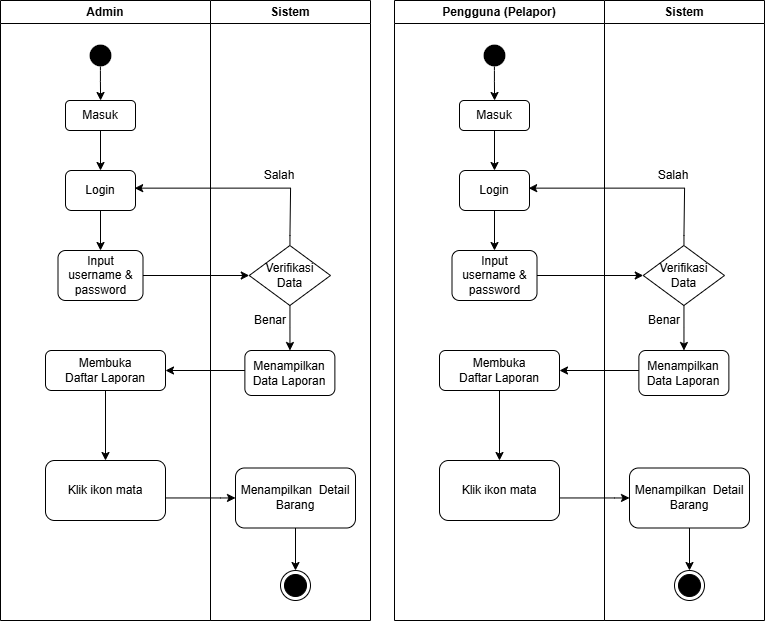

The diagram above was exported from draw.io. Its source (the exported page's mxGraphModel, read from the mxfile embedded in the PNG):
<mxGraphModel dx="-138" dy="969" grid="1" gridSize="10" guides="1" tooltips="1" connect="1" arrows="1" fold="1" page="1" pageScale="1" pageWidth="850" pageHeight="1100" math="0" shadow="0">
  <root>
    <mxCell id="jMRrNelNbj13rzAAtMvi-0" />
    <mxCell id="jMRrNelNbj13rzAAtMvi-1" parent="jMRrNelNbj13rzAAtMvi-0" />
    <mxCell id="PzVRn7BCB8v3VBESEkrA-0" parent="jMRrNelNbj13rzAAtMvi-1" style="swimlane;whiteSpace=wrap;html=1;" value="Admin" vertex="1">
      <mxGeometry height="620" width="210" x="881" y="120" as="geometry" />
    </mxCell>
    <mxCell id="PzVRn7BCB8v3VBESEkrA-1" edge="1" parent="PzVRn7BCB8v3VBESEkrA-0" style="edgeStyle=orthogonalEdgeStyle;rounded=0;orthogonalLoop=1;jettySize=auto;html=1;" target="PzVRn7BCB8v3VBESEkrA-4" value="">
      <mxGeometry relative="1" as="geometry">
        <mxPoint x="99.89" y="60" as="sourcePoint" />
        <mxPoint x="100" y="90" as="targetPoint" />
      </mxGeometry>
    </mxCell>
    <mxCell id="PzVRn7BCB8v3VBESEkrA-2" parent="PzVRn7BCB8v3VBESEkrA-0" style="ellipse;html=1;shape=endState;fillColor=#000000;strokeColor=light-dark(#ffffff, #ff9090);strokeWidth=0;" value="" vertex="1">
      <mxGeometry height="30" width="30" x="85" y="40" as="geometry" />
    </mxCell>
    <mxCell id="PzVRn7BCB8v3VBESEkrA-3" edge="1" parent="PzVRn7BCB8v3VBESEkrA-0" source="PzVRn7BCB8v3VBESEkrA-4" style="edgeStyle=orthogonalEdgeStyle;rounded=0;orthogonalLoop=1;jettySize=auto;html=1;" target="PzVRn7BCB8v3VBESEkrA-6" value="">
      <mxGeometry relative="1" as="geometry">
        <mxPoint x="100" y="160" as="targetPoint" />
      </mxGeometry>
    </mxCell>
    <mxCell id="PzVRn7BCB8v3VBESEkrA-4" parent="PzVRn7BCB8v3VBESEkrA-0" style="rounded=1;whiteSpace=wrap;html=1;" value="Masuk" vertex="1">
      <mxGeometry height="30" width="70" x="65" y="100" as="geometry" />
    </mxCell>
    <mxCell id="PzVRn7BCB8v3VBESEkrA-5" edge="1" parent="PzVRn7BCB8v3VBESEkrA-0" source="PzVRn7BCB8v3VBESEkrA-6" style="edgeStyle=orthogonalEdgeStyle;rounded=0;orthogonalLoop=1;jettySize=auto;html=1;" target="PzVRn7BCB8v3VBESEkrA-7" value="">
      <mxGeometry relative="1" as="geometry" />
    </mxCell>
    <mxCell id="PzVRn7BCB8v3VBESEkrA-6" parent="PzVRn7BCB8v3VBESEkrA-0" style="rounded=1;whiteSpace=wrap;html=1;" value="Login" vertex="1">
      <mxGeometry height="40" width="70" x="65" y="170" as="geometry" />
    </mxCell>
    <mxCell id="PzVRn7BCB8v3VBESEkrA-7" parent="PzVRn7BCB8v3VBESEkrA-0" style="rounded=1;whiteSpace=wrap;html=1;" value="Input username &amp;amp; password" vertex="1">
      <mxGeometry height="50" width="85" x="57.5" y="250" as="geometry" />
    </mxCell>
    <mxCell id="PzVRn7BCB8v3VBESEkrA-8" parent="PzVRn7BCB8v3VBESEkrA-0" style="rounded=1;whiteSpace=wrap;html=1;" value="Membuka &lt;br&gt;Daftar Laporan" vertex="1">
      <mxGeometry height="40" width="120" x="45" y="350" as="geometry" />
    </mxCell>
    <mxCell id="PzVRn7BCB8v3VBESEkrA-9" edge="1" parent="PzVRn7BCB8v3VBESEkrA-0" source="PzVRn7BCB8v3VBESEkrA-8" style="edgeStyle=orthogonalEdgeStyle;rounded=0;orthogonalLoop=1;jettySize=auto;html=1;" target="PzVRn7BCB8v3VBESEkrA-10" value="">
      <mxGeometry relative="1" as="geometry" />
    </mxCell>
    <mxCell id="PzVRn7BCB8v3VBESEkrA-10" parent="PzVRn7BCB8v3VBESEkrA-0" style="whiteSpace=wrap;html=1;rounded=1;" value="Klik ikon mata" vertex="1">
      <mxGeometry height="60" width="120" x="45" y="460" as="geometry" />
    </mxCell>
    <mxCell id="PzVRn7BCB8v3VBESEkrA-11" parent="PzVRn7BCB8v3VBESEkrA-0" style="whiteSpace=wrap;html=1;rounded=1;" value="Menampilkan&amp;nbsp; Detail Barang" vertex="1">
      <mxGeometry height="60" width="120" x="235" y="467.5" as="geometry" />
    </mxCell>
    <mxCell id="PzVRn7BCB8v3VBESEkrA-12" edge="1" parent="PzVRn7BCB8v3VBESEkrA-0" source="PzVRn7BCB8v3VBESEkrA-10" style="edgeStyle=orthogonalEdgeStyle;rounded=0;orthogonalLoop=1;jettySize=auto;html=1;" target="PzVRn7BCB8v3VBESEkrA-11" value="">
      <mxGeometry relative="1" as="geometry">
        <Array as="points">
          <mxPoint x="220" y="497.5" />
          <mxPoint x="220" y="497.5" />
        </Array>
      </mxGeometry>
    </mxCell>
    <mxCell id="PzVRn7BCB8v3VBESEkrA-21" parent="jMRrNelNbj13rzAAtMvi-1" style="swimlane;whiteSpace=wrap;html=1;" value="Sistem" vertex="1">
      <mxGeometry height="620" width="160" x="1091" y="120" as="geometry" />
    </mxCell>
    <mxCell id="PzVRn7BCB8v3VBESEkrA-22" edge="1" parent="PzVRn7BCB8v3VBESEkrA-21" source="PzVRn7BCB8v3VBESEkrA-23" style="edgeStyle=orthogonalEdgeStyle;rounded=0;orthogonalLoop=1;jettySize=auto;html=1;" target="PzVRn7BCB8v3VBESEkrA-24">
      <mxGeometry relative="1" as="geometry" />
    </mxCell>
    <mxCell id="PzVRn7BCB8v3VBESEkrA-23" parent="PzVRn7BCB8v3VBESEkrA-21" style="rhombus;whiteSpace=wrap;html=1;" value="Verifikasi&lt;br&gt;Data" vertex="1">
      <mxGeometry height="60" width="81.25" x="38.75" y="245" as="geometry" />
    </mxCell>
    <mxCell id="PzVRn7BCB8v3VBESEkrA-24" parent="PzVRn7BCB8v3VBESEkrA-21" style="rounded=1;whiteSpace=wrap;html=1;" value="Menampilkan &lt;br&gt;Data Laporan" vertex="1">
      <mxGeometry height="45" width="90" x="34.38" y="350" as="geometry" />
    </mxCell>
    <mxCell id="PzVRn7BCB8v3VBESEkrA-25" parent="PzVRn7BCB8v3VBESEkrA-21" style="text;html=1;whiteSpace=wrap;strokeColor=none;fillColor=none;align=center;verticalAlign=middle;rounded=0;" value="Salah" vertex="1">
      <mxGeometry height="30" width="60" x="38.75" y="160" as="geometry" />
    </mxCell>
    <mxCell id="PzVRn7BCB8v3VBESEkrA-26" parent="PzVRn7BCB8v3VBESEkrA-21" style="text;html=1;whiteSpace=wrap;strokeColor=none;fillColor=none;align=center;verticalAlign=middle;rounded=0;" value="Benar" vertex="1">
      <mxGeometry height="30" width="60" x="30" y="305" as="geometry" />
    </mxCell>
    <mxCell id="PzVRn7BCB8v3VBESEkrA-20" parent="PzVRn7BCB8v3VBESEkrA-21" style="ellipse;html=1;shape=endState;fillColor=#000000;strokeColor=light-dark(#000000,#FF9090);" value="" vertex="1">
      <mxGeometry height="30" width="30" x="70" y="570" as="geometry" />
    </mxCell>
    <mxCell id="PzVRn7BCB8v3VBESEkrA-28" edge="1" parent="jMRrNelNbj13rzAAtMvi-1" source="PzVRn7BCB8v3VBESEkrA-7" style="edgeStyle=orthogonalEdgeStyle;rounded=0;orthogonalLoop=1;jettySize=auto;html=1;" target="PzVRn7BCB8v3VBESEkrA-23">
      <mxGeometry relative="1" as="geometry">
        <mxPoint x="1141" y="395" as="targetPoint" />
      </mxGeometry>
    </mxCell>
    <mxCell id="PzVRn7BCB8v3VBESEkrA-29" edge="1" parent="jMRrNelNbj13rzAAtMvi-1" source="PzVRn7BCB8v3VBESEkrA-24" style="edgeStyle=orthogonalEdgeStyle;rounded=0;orthogonalLoop=1;jettySize=auto;html=1;entryX=1;entryY=0.5;entryDx=0;entryDy=0;" target="PzVRn7BCB8v3VBESEkrA-8">
      <mxGeometry relative="1" as="geometry">
        <Array as="points">
          <mxPoint x="1131" y="490" />
          <mxPoint x="1131" y="490" />
        </Array>
      </mxGeometry>
    </mxCell>
    <mxCell id="PzVRn7BCB8v3VBESEkrA-30" edge="1" parent="jMRrNelNbj13rzAAtMvi-1" source="PzVRn7BCB8v3VBESEkrA-23" style="edgeStyle=orthogonalEdgeStyle;rounded=0;orthogonalLoop=1;jettySize=auto;html=1;entryX=0.988;entryY=0.441;entryDx=0;entryDy=0;entryPerimeter=0;exitX=0.501;exitY=-0.011;exitDx=0;exitDy=0;exitPerimeter=0;" target="PzVRn7BCB8v3VBESEkrA-6">
      <mxGeometry relative="1" as="geometry">
        <Array as="points">
          <mxPoint x="1171" y="355" />
          <mxPoint x="1171" y="308" />
        </Array>
      </mxGeometry>
    </mxCell>
    <mxCell id="PzVRn7BCB8v3VBESEkrA-32" edge="1" parent="jMRrNelNbj13rzAAtMvi-1" source="PzVRn7BCB8v3VBESEkrA-11" style="edgeStyle=orthogonalEdgeStyle;rounded=0;orthogonalLoop=1;jettySize=auto;html=1;exitX=0.5;exitY=1;exitDx=0;exitDy=0;entryX=0.5;entryY=0;entryDx=0;entryDy=0;" target="PzVRn7BCB8v3VBESEkrA-20">
      <mxGeometry relative="1" as="geometry" />
    </mxCell>
    <mxCell id="PzVRn7BCB8v3VBESEkrA-57" parent="jMRrNelNbj13rzAAtMvi-1" style="swimlane;whiteSpace=wrap;html=1;" value="Pengguna (Pelapor)" vertex="1">
      <mxGeometry height="620" width="210" x="1275" y="120" as="geometry" />
    </mxCell>
    <mxCell id="PzVRn7BCB8v3VBESEkrA-58" edge="1" parent="PzVRn7BCB8v3VBESEkrA-57" style="edgeStyle=orthogonalEdgeStyle;rounded=0;orthogonalLoop=1;jettySize=auto;html=1;" target="PzVRn7BCB8v3VBESEkrA-61" value="">
      <mxGeometry relative="1" as="geometry">
        <mxPoint x="99.89" y="60" as="sourcePoint" />
        <mxPoint x="100" y="90" as="targetPoint" />
      </mxGeometry>
    </mxCell>
    <mxCell id="PzVRn7BCB8v3VBESEkrA-59" parent="PzVRn7BCB8v3VBESEkrA-57" style="ellipse;html=1;shape=endState;fillColor=#000000;strokeColor=light-dark(#ffffff, #ff9090);strokeWidth=0;" value="" vertex="1">
      <mxGeometry height="30" width="30" x="85" y="40" as="geometry" />
    </mxCell>
    <mxCell id="PzVRn7BCB8v3VBESEkrA-60" edge="1" parent="PzVRn7BCB8v3VBESEkrA-57" source="PzVRn7BCB8v3VBESEkrA-61" style="edgeStyle=orthogonalEdgeStyle;rounded=0;orthogonalLoop=1;jettySize=auto;html=1;" target="PzVRn7BCB8v3VBESEkrA-63" value="">
      <mxGeometry relative="1" as="geometry">
        <mxPoint x="100" y="160" as="targetPoint" />
      </mxGeometry>
    </mxCell>
    <mxCell id="PzVRn7BCB8v3VBESEkrA-61" parent="PzVRn7BCB8v3VBESEkrA-57" style="rounded=1;whiteSpace=wrap;html=1;" value="Masuk" vertex="1">
      <mxGeometry height="30" width="70" x="65" y="100" as="geometry" />
    </mxCell>
    <mxCell id="PzVRn7BCB8v3VBESEkrA-62" edge="1" parent="PzVRn7BCB8v3VBESEkrA-57" source="PzVRn7BCB8v3VBESEkrA-63" style="edgeStyle=orthogonalEdgeStyle;rounded=0;orthogonalLoop=1;jettySize=auto;html=1;" target="PzVRn7BCB8v3VBESEkrA-64" value="">
      <mxGeometry relative="1" as="geometry" />
    </mxCell>
    <mxCell id="PzVRn7BCB8v3VBESEkrA-63" parent="PzVRn7BCB8v3VBESEkrA-57" style="rounded=1;whiteSpace=wrap;html=1;" value="Login" vertex="1">
      <mxGeometry height="40" width="70" x="65" y="170" as="geometry" />
    </mxCell>
    <mxCell id="PzVRn7BCB8v3VBESEkrA-64" parent="PzVRn7BCB8v3VBESEkrA-57" style="rounded=1;whiteSpace=wrap;html=1;" value="Input username &amp;amp; password" vertex="1">
      <mxGeometry height="50" width="85" x="57.5" y="250" as="geometry" />
    </mxCell>
    <mxCell id="PzVRn7BCB8v3VBESEkrA-65" parent="PzVRn7BCB8v3VBESEkrA-57" style="rounded=1;whiteSpace=wrap;html=1;" value="Membuka &lt;br&gt;Daftar Laporan" vertex="1">
      <mxGeometry height="40" width="120" x="45" y="350" as="geometry" />
    </mxCell>
    <mxCell id="PzVRn7BCB8v3VBESEkrA-66" edge="1" parent="PzVRn7BCB8v3VBESEkrA-57" source="PzVRn7BCB8v3VBESEkrA-65" style="edgeStyle=orthogonalEdgeStyle;rounded=0;orthogonalLoop=1;jettySize=auto;html=1;" target="PzVRn7BCB8v3VBESEkrA-67" value="">
      <mxGeometry relative="1" as="geometry" />
    </mxCell>
    <mxCell id="PzVRn7BCB8v3VBESEkrA-67" parent="PzVRn7BCB8v3VBESEkrA-57" style="whiteSpace=wrap;html=1;rounded=1;" value="Klik ikon mata" vertex="1">
      <mxGeometry height="60" width="120" x="45" y="460" as="geometry" />
    </mxCell>
    <mxCell id="PzVRn7BCB8v3VBESEkrA-68" parent="PzVRn7BCB8v3VBESEkrA-57" style="whiteSpace=wrap;html=1;rounded=1;" value="Menampilkan&amp;nbsp; Detail Barang" vertex="1">
      <mxGeometry height="60" width="120" x="235" y="467.5" as="geometry" />
    </mxCell>
    <mxCell id="PzVRn7BCB8v3VBESEkrA-69" edge="1" parent="PzVRn7BCB8v3VBESEkrA-57" source="PzVRn7BCB8v3VBESEkrA-67" style="edgeStyle=orthogonalEdgeStyle;rounded=0;orthogonalLoop=1;jettySize=auto;html=1;" target="PzVRn7BCB8v3VBESEkrA-68" value="">
      <mxGeometry relative="1" as="geometry">
        <Array as="points">
          <mxPoint x="220" y="497.5" />
          <mxPoint x="220" y="497.5" />
        </Array>
      </mxGeometry>
    </mxCell>
    <mxCell id="PzVRn7BCB8v3VBESEkrA-70" parent="jMRrNelNbj13rzAAtMvi-1" style="swimlane;whiteSpace=wrap;html=1;" value="Sistem" vertex="1">
      <mxGeometry height="620" width="160" x="1485" y="120" as="geometry" />
    </mxCell>
    <mxCell id="PzVRn7BCB8v3VBESEkrA-71" edge="1" parent="PzVRn7BCB8v3VBESEkrA-70" source="PzVRn7BCB8v3VBESEkrA-72" style="edgeStyle=orthogonalEdgeStyle;rounded=0;orthogonalLoop=1;jettySize=auto;html=1;" target="PzVRn7BCB8v3VBESEkrA-73">
      <mxGeometry relative="1" as="geometry" />
    </mxCell>
    <mxCell id="PzVRn7BCB8v3VBESEkrA-72" parent="PzVRn7BCB8v3VBESEkrA-70" style="rhombus;whiteSpace=wrap;html=1;" value="Verifikasi&lt;br&gt;Data" vertex="1">
      <mxGeometry height="60" width="81.25" x="38.75" y="245" as="geometry" />
    </mxCell>
    <mxCell id="PzVRn7BCB8v3VBESEkrA-73" parent="PzVRn7BCB8v3VBESEkrA-70" style="rounded=1;whiteSpace=wrap;html=1;" value="Menampilkan &lt;br&gt;Data Laporan" vertex="1">
      <mxGeometry height="45" width="90" x="34.38" y="350" as="geometry" />
    </mxCell>
    <mxCell id="PzVRn7BCB8v3VBESEkrA-74" parent="PzVRn7BCB8v3VBESEkrA-70" style="text;html=1;whiteSpace=wrap;strokeColor=none;fillColor=none;align=center;verticalAlign=middle;rounded=0;" value="Salah" vertex="1">
      <mxGeometry height="30" width="60" x="38.75" y="160" as="geometry" />
    </mxCell>
    <mxCell id="PzVRn7BCB8v3VBESEkrA-75" parent="PzVRn7BCB8v3VBESEkrA-70" style="text;html=1;whiteSpace=wrap;strokeColor=none;fillColor=none;align=center;verticalAlign=middle;rounded=0;" value="Benar" vertex="1">
      <mxGeometry height="30" width="60" x="30" y="305" as="geometry" />
    </mxCell>
    <mxCell id="PzVRn7BCB8v3VBESEkrA-76" parent="PzVRn7BCB8v3VBESEkrA-70" style="ellipse;html=1;shape=endState;fillColor=#000000;strokeColor=light-dark(#000000,#FF9090);" value="" vertex="1">
      <mxGeometry height="30" width="30" x="70" y="570" as="geometry" />
    </mxCell>
    <mxCell id="PzVRn7BCB8v3VBESEkrA-77" edge="1" parent="jMRrNelNbj13rzAAtMvi-1" source="PzVRn7BCB8v3VBESEkrA-64" style="edgeStyle=orthogonalEdgeStyle;rounded=0;orthogonalLoop=1;jettySize=auto;html=1;" target="PzVRn7BCB8v3VBESEkrA-72">
      <mxGeometry relative="1" as="geometry">
        <mxPoint x="1535" y="395" as="targetPoint" />
      </mxGeometry>
    </mxCell>
    <mxCell id="PzVRn7BCB8v3VBESEkrA-78" edge="1" parent="jMRrNelNbj13rzAAtMvi-1" source="PzVRn7BCB8v3VBESEkrA-73" style="edgeStyle=orthogonalEdgeStyle;rounded=0;orthogonalLoop=1;jettySize=auto;html=1;entryX=1;entryY=0.5;entryDx=0;entryDy=0;" target="PzVRn7BCB8v3VBESEkrA-65">
      <mxGeometry relative="1" as="geometry">
        <Array as="points">
          <mxPoint x="1525" y="490" />
          <mxPoint x="1525" y="490" />
        </Array>
      </mxGeometry>
    </mxCell>
    <mxCell id="PzVRn7BCB8v3VBESEkrA-79" edge="1" parent="jMRrNelNbj13rzAAtMvi-1" source="PzVRn7BCB8v3VBESEkrA-72" style="edgeStyle=orthogonalEdgeStyle;rounded=0;orthogonalLoop=1;jettySize=auto;html=1;entryX=0.988;entryY=0.441;entryDx=0;entryDy=0;entryPerimeter=0;exitX=0.501;exitY=-0.011;exitDx=0;exitDy=0;exitPerimeter=0;" target="PzVRn7BCB8v3VBESEkrA-63">
      <mxGeometry relative="1" as="geometry">
        <Array as="points">
          <mxPoint x="1565" y="355" />
          <mxPoint x="1565" y="308" />
        </Array>
      </mxGeometry>
    </mxCell>
    <mxCell id="PzVRn7BCB8v3VBESEkrA-80" edge="1" parent="jMRrNelNbj13rzAAtMvi-1" source="PzVRn7BCB8v3VBESEkrA-68" style="edgeStyle=orthogonalEdgeStyle;rounded=0;orthogonalLoop=1;jettySize=auto;html=1;exitX=0.5;exitY=1;exitDx=0;exitDy=0;entryX=0.5;entryY=0;entryDx=0;entryDy=0;" target="PzVRn7BCB8v3VBESEkrA-76">
      <mxGeometry relative="1" as="geometry" />
    </mxCell>
  </root>
</mxGraphModel>